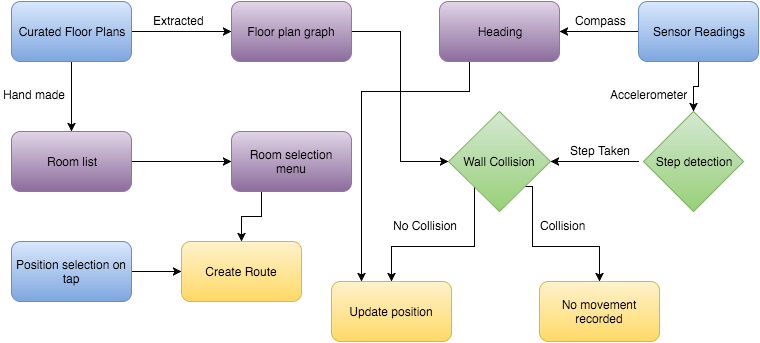

The diagram above was exported from draw.io. Its source (the exported page's mxGraphModel, read from the mxfile embedded in the PNG):
<mxGraphModel dx="954" dy="626" grid="1" gridSize="10" guides="1" tooltips="1" connect="1" arrows="1" fold="1" page="1" pageScale="1" pageWidth="826" pageHeight="1169" background="#ffffff" math="0" shadow="0">
  <root>
    <mxCell id="0" />
    <mxCell id="1" parent="0" />
    <mxCell id="26" style="edgeStyle=orthogonalEdgeStyle;rounded=0;html=1;jettySize=auto;orthogonalLoop=1;" edge="1" parent="1" source="2" target="6">
      <mxGeometry relative="1" as="geometry" />
    </mxCell>
    <mxCell id="27" style="edgeStyle=orthogonalEdgeStyle;rounded=0;html=1;jettySize=auto;orthogonalLoop=1;" edge="1" parent="1" source="2" target="3">
      <mxGeometry relative="1" as="geometry" />
    </mxCell>
    <mxCell id="2" value="Curated Floor Plans" style="rounded=1;whiteSpace=wrap;html=1;plain-blue" vertex="1" parent="1">
      <mxGeometry x="50" y="40" width="120" height="60" as="geometry" />
    </mxCell>
    <mxCell id="47" style="edgeStyle=orthogonalEdgeStyle;rounded=0;html=1;entryX=0;entryY=0.5;jettySize=auto;orthogonalLoop=1;" edge="1" parent="1" source="3" target="43">
      <mxGeometry relative="1" as="geometry" />
    </mxCell>
    <mxCell id="3" value="Floor plan graph" style="rounded=1;whiteSpace=wrap;html=1;plain-purple" vertex="1" parent="1">
      <mxGeometry x="270" y="40" width="120" height="60" as="geometry" />
    </mxCell>
    <mxCell id="37" style="edgeStyle=orthogonalEdgeStyle;rounded=0;html=1;entryX=0;entryY=0.5;jettySize=auto;orthogonalLoop=1;" edge="1" parent="1" source="6" target="36">
      <mxGeometry relative="1" as="geometry" />
    </mxCell>
    <mxCell id="6" value="Room list" style="rounded=1;whiteSpace=wrap;html=1;plain-purple" vertex="1" parent="1">
      <mxGeometry x="50" y="170" width="120" height="60" as="geometry" />
    </mxCell>
    <mxCell id="8" value="Hand made" style="text;html=1;resizable=0;points=[];autosize=1;align=left;verticalAlign=top;spacingTop=-4;" vertex="1" parent="1">
      <mxGeometry x="40" y="124" width="80" height="20" as="geometry" />
    </mxCell>
    <mxCell id="9" value="Extracted" style="text;html=1;resizable=0;points=[];autosize=1;align=left;verticalAlign=top;spacingTop=-4;" vertex="1" parent="1">
      <mxGeometry x="190" y="50" width="70" height="20" as="geometry" />
    </mxCell>
    <mxCell id="21" style="edgeStyle=orthogonalEdgeStyle;rounded=0;html=1;exitX=0;exitY=0.5;entryX=1;entryY=0.5;jettySize=auto;orthogonalLoop=1;" edge="1" parent="1" source="10" target="13">
      <mxGeometry relative="1" as="geometry" />
    </mxCell>
    <mxCell id="46" style="edgeStyle=orthogonalEdgeStyle;rounded=0;html=1;jettySize=auto;orthogonalLoop=1;" edge="1" parent="1" source="10" target="44">
      <mxGeometry relative="1" as="geometry" />
    </mxCell>
    <mxCell id="10" value="Sensor Readings" style="rounded=1;whiteSpace=wrap;html=1;plain-blue" vertex="1" parent="1">
      <mxGeometry x="677" y="40" width="120" height="60" as="geometry" />
    </mxCell>
    <mxCell id="49" style="edgeStyle=orthogonalEdgeStyle;rounded=0;html=1;exitX=0.25;exitY=1;entryX=0.25;entryY=0;jettySize=auto;orthogonalLoop=1;" edge="1" parent="1" source="13" target="32">
      <mxGeometry relative="1" as="geometry">
        <Array as="points">
          <mxPoint x="508" y="130" />
          <mxPoint x="400" y="130" />
        </Array>
      </mxGeometry>
    </mxCell>
    <mxCell id="13" value="Heading" style="rounded=1;whiteSpace=wrap;html=1;plain-purple" vertex="1" parent="1">
      <mxGeometry x="478" y="40" width="120" height="60" as="geometry" />
    </mxCell>
    <mxCell id="15" value="Accelerometer" style="text;html=1;resizable=0;points=[];autosize=1;align=left;verticalAlign=top;spacingTop=-4;" vertex="1" parent="1">
      <mxGeometry x="647" y="124" width="90" height="20" as="geometry" />
    </mxCell>
    <mxCell id="16" value="Compass" style="text;html=1;resizable=0;points=[];autosize=1;align=left;verticalAlign=top;spacingTop=-4;" vertex="1" parent="1">
      <mxGeometry x="612" y="50" width="70" height="20" as="geometry" />
    </mxCell>
    <mxCell id="18" value="Step Taken" style="text;html=1;resizable=0;points=[];autosize=1;align=left;verticalAlign=top;spacingTop=-4;" vertex="1" parent="1">
      <mxGeometry x="607" y="180" width="80" height="20" as="geometry" />
    </mxCell>
    <mxCell id="33" style="edgeStyle=orthogonalEdgeStyle;rounded=0;html=1;exitX=0;exitY=1;entryX=0.5;entryY=0;jettySize=auto;orthogonalLoop=1;" edge="1" parent="1" source="43" target="32">
      <mxGeometry relative="1" as="geometry">
        <mxPoint x="508" y="230" as="sourcePoint" />
        <Array as="points">
          <mxPoint x="513" y="285" />
          <mxPoint x="430" y="285" />
        </Array>
      </mxGeometry>
    </mxCell>
    <mxCell id="34" style="edgeStyle=orthogonalEdgeStyle;rounded=0;html=1;exitX=1;exitY=1;jettySize=auto;orthogonalLoop=1;" edge="1" parent="1" source="43" target="31">
      <mxGeometry relative="1" as="geometry">
        <mxPoint x="568" y="230" as="sourcePoint" />
        <Array as="points">
          <mxPoint x="571" y="225" />
          <mxPoint x="571" y="285" />
          <mxPoint x="638" y="285" />
        </Array>
      </mxGeometry>
    </mxCell>
    <mxCell id="25" style="edgeStyle=orthogonalEdgeStyle;rounded=0;html=1;jettySize=auto;orthogonalLoop=1;entryX=1;entryY=0.5;" edge="1" parent="1" target="43">
      <mxGeometry relative="1" as="geometry">
        <mxPoint x="677" y="200" as="sourcePoint" />
        <mxPoint x="598" y="200" as="targetPoint" />
        <Array as="points" />
      </mxGeometry>
    </mxCell>
    <mxCell id="30" value="Collision" style="text;html=1;resizable=0;points=[];autosize=1;align=left;verticalAlign=top;spacingTop=-4;" vertex="1" parent="1">
      <mxGeometry x="577" y="255" width="60" height="20" as="geometry" />
    </mxCell>
    <mxCell id="31" value="No movement recorded" style="rounded=1;whiteSpace=wrap;html=1;plain-yellow" vertex="1" parent="1">
      <mxGeometry x="578" y="320" width="120" height="60" as="geometry" />
    </mxCell>
    <mxCell id="32" value="Update position" style="rounded=1;whiteSpace=wrap;html=1;plain-yellow" vertex="1" parent="1">
      <mxGeometry x="370" y="320" width="120" height="60" as="geometry" />
    </mxCell>
    <mxCell id="35" value="No Collision" style="text;html=1;resizable=0;points=[];autosize=1;align=left;verticalAlign=top;spacingTop=-4;" vertex="1" parent="1">
      <mxGeometry x="430" y="255" width="80" height="20" as="geometry" />
    </mxCell>
    <mxCell id="41" style="edgeStyle=orthogonalEdgeStyle;rounded=0;html=1;exitX=0.25;exitY=1;entryX=0.5;entryY=0;jettySize=auto;orthogonalLoop=1;" edge="1" parent="1" source="36" target="39">
      <mxGeometry relative="1" as="geometry" />
    </mxCell>
    <mxCell id="36" value="Room selection menu" style="rounded=1;whiteSpace=wrap;html=1;plain-purple" vertex="1" parent="1">
      <mxGeometry x="270" y="170" width="120" height="60" as="geometry" />
    </mxCell>
    <mxCell id="40" style="edgeStyle=orthogonalEdgeStyle;rounded=0;html=1;entryX=0;entryY=0.5;jettySize=auto;orthogonalLoop=1;" edge="1" parent="1" source="38" target="39">
      <mxGeometry relative="1" as="geometry" />
    </mxCell>
    <mxCell id="38" value="Position selection on tap" style="rounded=1;whiteSpace=wrap;html=1;plain-blue" vertex="1" parent="1">
      <mxGeometry x="50" y="280" width="120" height="60" as="geometry" />
    </mxCell>
    <mxCell id="39" value="Create Route" style="rounded=1;whiteSpace=wrap;html=1;plain-yellow" vertex="1" parent="1">
      <mxGeometry x="220" y="280" width="120" height="60" as="geometry" />
    </mxCell>
    <mxCell id="43" value="Wall Collision" style="rhombus;whiteSpace=wrap;html=1;shadow=0;plain-green" vertex="1" parent="1">
      <mxGeometry x="487" y="150" width="102" height="100" as="geometry" />
    </mxCell>
    <mxCell id="44" value="Step detection" style="rhombus;whiteSpace=wrap;html=1;shadow=0;plain-green" vertex="1" parent="1">
      <mxGeometry x="682" y="150" width="100" height="100" as="geometry" />
    </mxCell>
  </root>
</mxGraphModel>